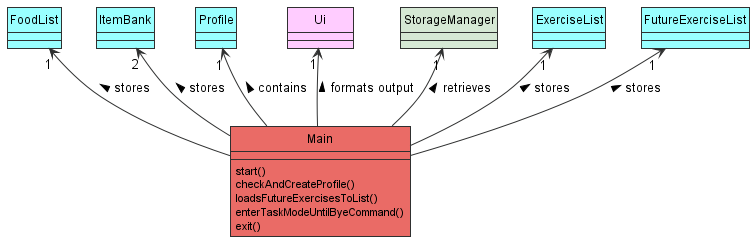

The diagram above was rendered by PlantUML. Its source (embedded in the PNG):
@startuml
!include Style.puml
'https://plantuml.com/class-diagram
hide circle
class Main #line.bold
class FoodList DATA_COLOUR
class ItemBank DATA_COLOUR
class Profile DATA_COLOUR
class  "        Ui        " as Ui
class StorageManager STORAGE_COLOUR



ExerciseList "1" <-- Main :stores <
FutureExerciseList "1" <-- Main: stores <
FoodList "1" <-- Main : stores <
ItemBank "2" <-- Main :stores  <
Profile "1" <-- Main: contains <
Ui "1" <-- Main : formats output <
StorageManager "1" <-- Main : retrieves <

class Main MAIN_COLOUR {
start()
checkAndCreateProfile()
loadsFutureExercisesToList()
enterTaskModeUntilByeCommand()
exit()
}

class FoodList DATA_COLOUR{
'internalItems:ArrayList<Food>
}


class ExerciseList DATA_COLOUR{
'internalItems:ArrayList<Exercise>
}
class FutureExerciseList DATA_COLOUR{
'internalItems:ArrayList<Exercise>
}

class Profile DATA_COLOUR{
'name:Name
'height:Height
'weight:Weight
'gender:Gender
'age:Age
'calorieGoal:CalorieGoal
'activityFactor:ActivityFactor
}

class ItemBank DATA_COLOUR{
'internalItems:ArrayList<Item>
}

class StorageManager STORAGE_COLOUR{
'profileStorage:ProfileStorage
'exerciseListStorage:ExerciseListStorage
'foodListStorage:FoodListStorage
'futureExerciseListStorage:FutureExerciseListStorage
'foodBankStorage:FoodBankStorage
'exerciseBankStorage:ExerciseBankStorage
}

class Ui UI_COLOUR


@enduml